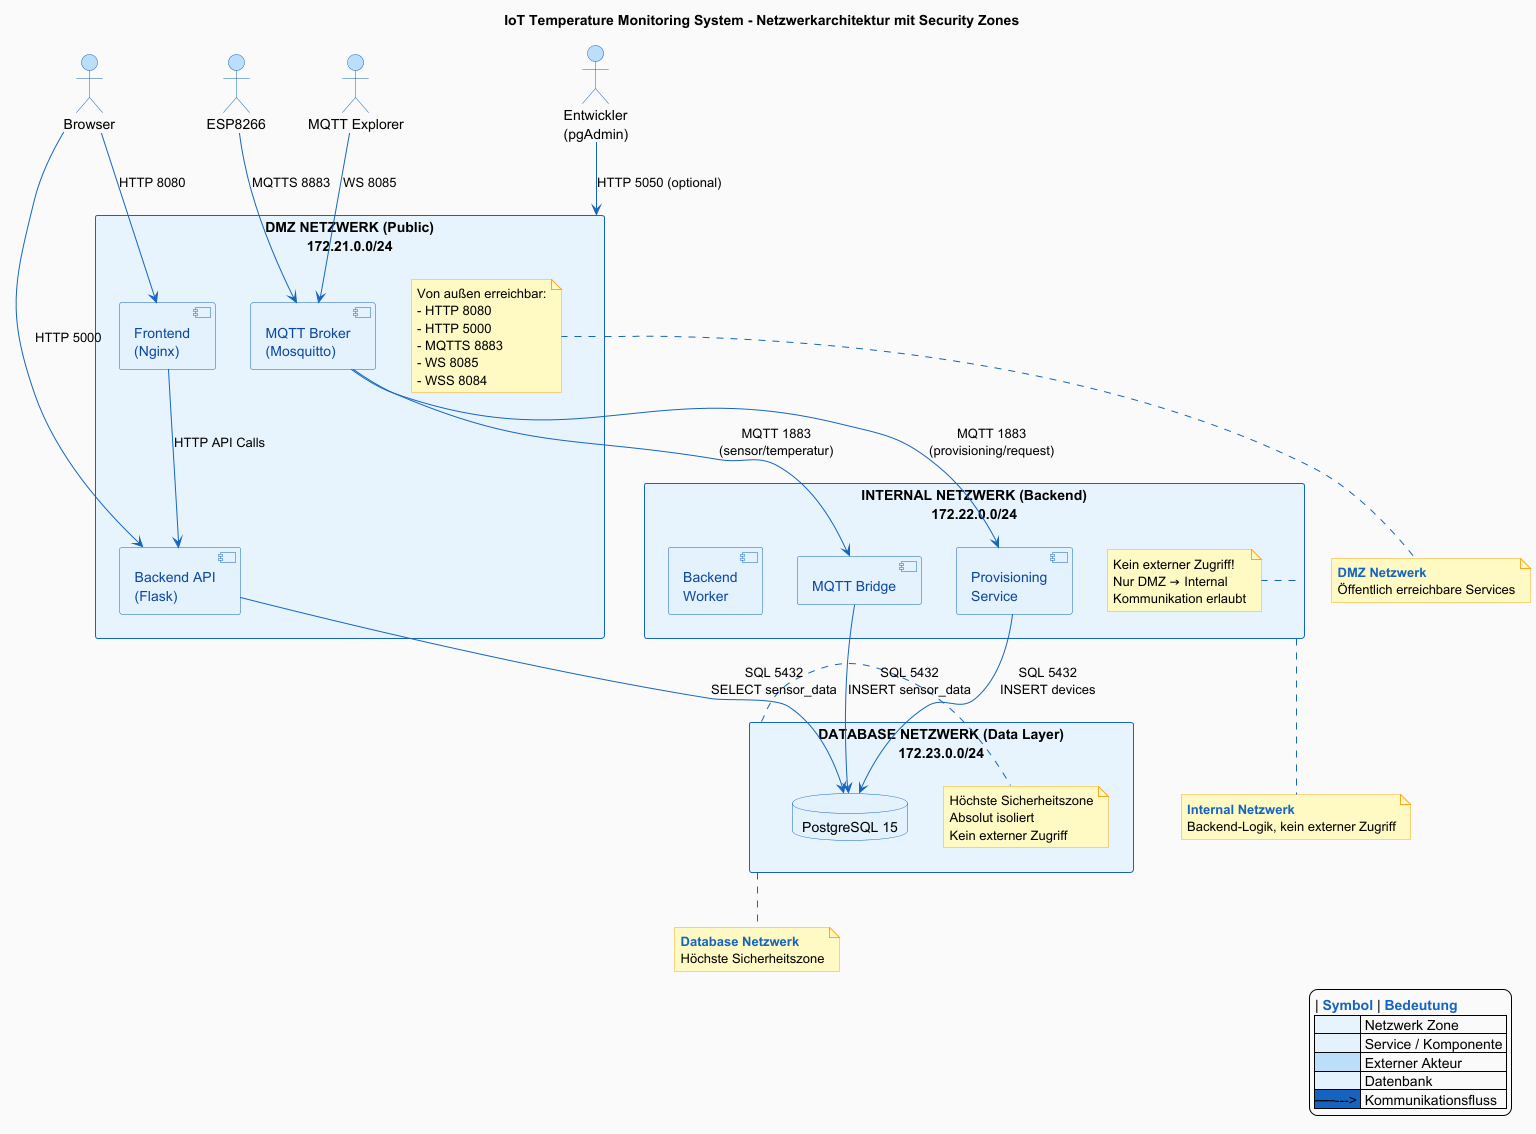

The diagram above was rendered by PlantUML. Its source (embedded in the PNG):
@startuml
' ============================================================================
' NETZWERKARCHITEKTUR - SECURITY ZONES (Korrigiert)
' ============================================================================
' Korrigierte Version: Keine doppelten Pfeilfarben mehr

skinparam backgroundColor #FAFAFA
skinparam componentBackgroundColor #E3F2FD
skinparam componentBorderColor #1565C0
skinparam componentFontColor #0D47A1
skinparam packageBackgroundColor #E8F4FD
skinparam packageBorderColor #1565C0
skinparam packageFontColor #0D47A1
skinparam databaseBackgroundColor #E3F2FD
skinparam databaseBorderColor #1565C0
skinparam actorBackgroundColor #BBDEFB
skinparam actorBorderColor #1565C0
skinparam arrowColor #1565C0
skinparam noteBackgroundColor #FFF9C4
skinparam noteBorderColor #F9A825

title IoT Temperature Monitoring System - Netzwerkarchitektur mit Security Zones

' ============================================================================
' DMZ NETZWERK (Public)
' ============================================================================
rectangle "DMZ NETZWERK (Public)\n172.21.0.0/24" as DMZ {
    
    component "Frontend\n(Nginx)" as Frontend
    component "Backend API\n(Flask)" as API
    component "MQTT Broker\n(Mosquitto)" as Broker
    
    note right of DMZ : Von außen erreichbar:\n- HTTP 8080\n- HTTP 5000\n- MQTTS 8883\n- WS 8085\n- WSS 8084
}

' ============================================================================
' INTERNAL NETZWERK (Backend)
' ============================================================================
rectangle "INTERNAL NETZWERK (Backend)\n172.22.0.0/24" as INTERNAL {
    
    component "MQTT Bridge" as Bridge
    component "Provisioning\nService" as Provisioner
    component "Backend\nWorker" as Worker
    
    note right of INTERNAL : Kein externer Zugriff!\nNur DMZ → Internal\nKommunikation erlaubt
}

' ============================================================================
' DATABASE NETZWERK (Data Layer)
' ============================================================================
rectangle "DATABASE NETZWERK (Data Layer)\n172.23.0.0/24" as DB_NET {
    
    database "PostgreSQL 15" as DB
    
    note right of DB_NET : Höchste Sicherheitszone\nAbsolut isoliert\nKein externer Zugriff
}

' ============================================================================
' EXTERNE AKTEURE
' ============================================================================
actor "Browser" as Browser
actor "ESP8266" as ESP
actor "MQTT Explorer" as Explorer
actor "Entwickler\n(pgAdmin)" as Developer

' ============================================================================
' EXTERNE VERBINDUNGEN (DMZ)
' ============================================================================

' Browser → Frontend (Port 8080)
Browser -[#1565C0]-> Frontend : HTTP 8080

' Browser → API (Port 5000)
Browser -[#1565C0]-> API : HTTP 5000

' ESP8266 → MQTT Broker (Port 8883)
ESP -[#1565C0]-> Broker : MQTTS 8883

' MQTT Explorer → MQTT Broker (Port 8085)
Explorer -[#1565C0]-> Broker : WS 8085

' Entwickler → pgAdmin (optional)
Developer -[#1565C0]-> DMZ : HTTP 5050 (optional)

' ============================================================================
' INTERNE VERBINDUNGEN (DMZ → Internal)
' ============================================================================

' Frontend kommuniziert mit API (gleiches Netzwerk)
Frontend -[#1565C0]-> API : HTTP API Calls

' MQTT Broker kommuniziert mit Bridge
Broker -[#1565C0]-> Bridge : MQTT 1883\n(sensor/temperatur)

' MQTT Broker kommuniziert mit Provisioner
Broker -[#1565C0]-> Provisioner : MQTT 1883\n(provisioning/request)

' ============================================================================
' INTERNE VERBINDUNGEN (Internal → Database)
' ============================================================================

' Bridge schreibt in Datenbank
Bridge -[#1565C0]-> DB : SQL 5432\nINSERT sensor_data

' Provisioner schreibt in Datenbank
Provisioner -[#1565C0]-> DB : SQL 5432\nINSERT devices

' API liest aus Datenbank
API -[#1565C0]-> DB : SQL 5432\nSELECT sensor_data

' ============================================================================
' NOTIZEN
' ============================================================================

note bottom of DMZ : <color:#1565C0><b>DMZ Netzwerk</b>\nÖffentlich erreichbare Services

note bottom of INTERNAL : <color:#1565C0><b>Internal Netzwerk</b>\nBackend-Logik, kein externer Zugriff

note bottom of DB_NET : <color:#1565C0><b>Database Netzwerk</b>\nHöchste Sicherheitszone

' ============================================================================
' LEGENDE
' ============================================================================
legend right
    | <color:#1565C0><b>Symbol</b></color> | <color:#1565C0><b>Bedeutung</b>
    | <#E8F4FD>   | Netzwerk Zone |
    | <#E3F2FD>   | Service / Komponente |
    | <#BBDEFB>   | Externer Akteur |
    | <#E3F2FD>   | Datenbank |
    | <#1565C0>──---> | Kommunikationsfluss |
endlegend

@enduml